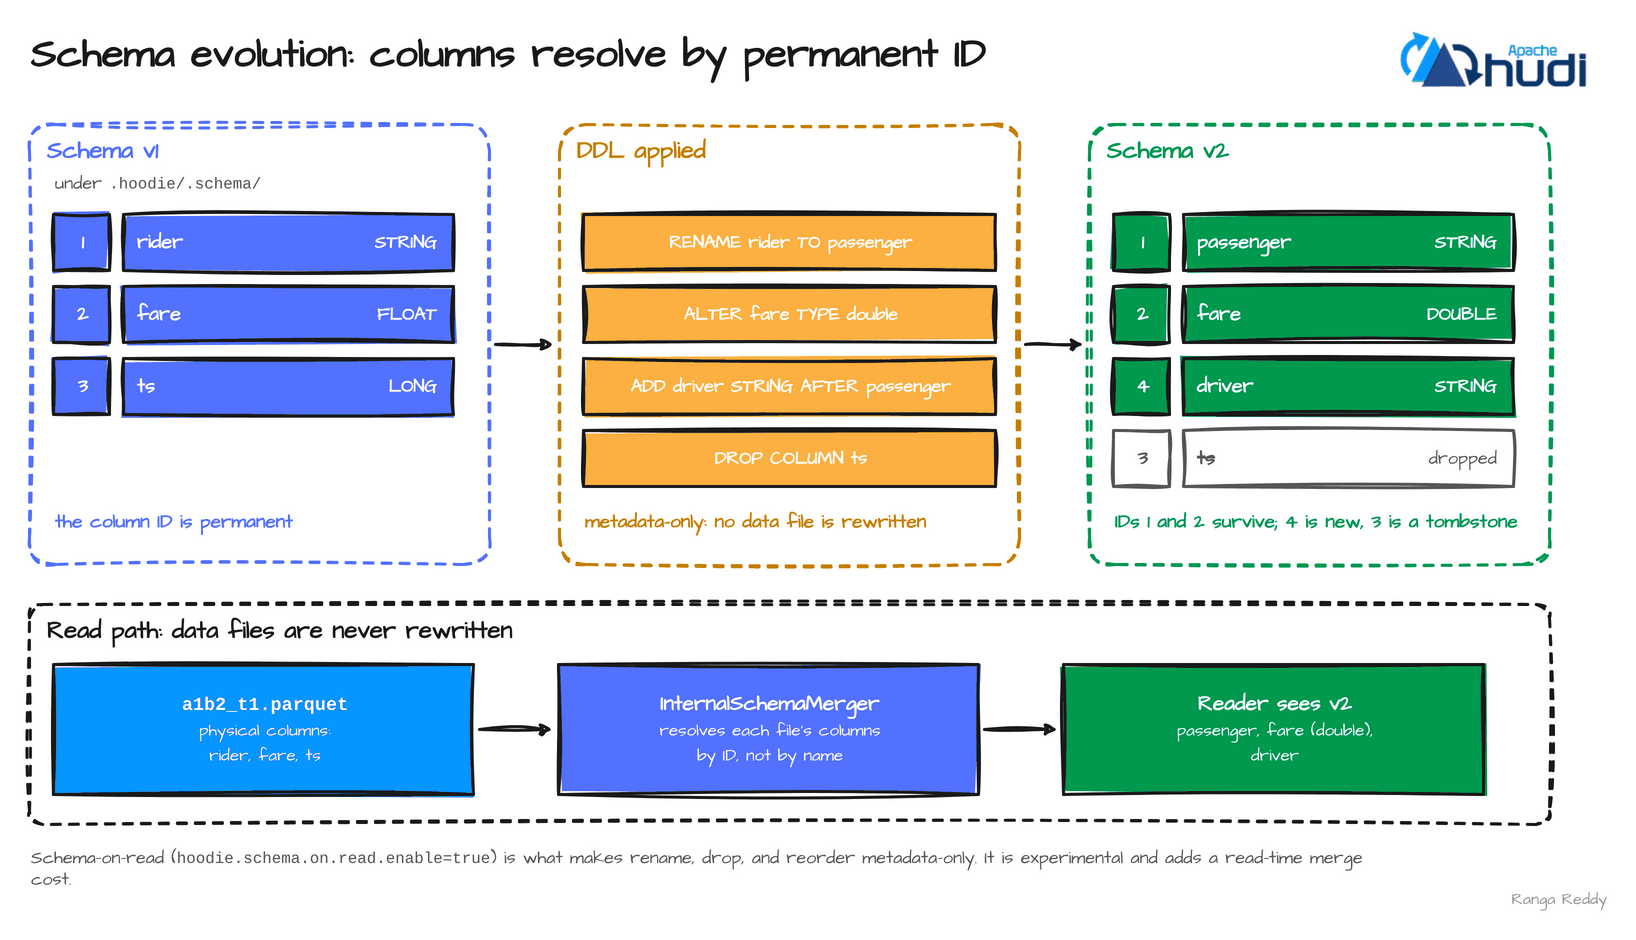

The diagram above was exported from draw.io. Its source (the exported page's mxGraphModel, read from the mxfile embedded in the PNG):
<mxGraphModel dx="1640" dy="920" grid="0" page="0" background="#FFFFFF">
  <root>
    <mxCell id="0" />
    <mxCell id="1" parent="0" />
    <mxCell id="c1" value="Schema evolution: columns resolve by permanent ID" style="text;html=1;whiteSpace=wrap;fontFamily=Architects Daughter;fontSource=https%3A%2F%2Ffonts.googleapis.com%2Fcss%3Ffamily%3DArchitects%2BDaughter;fontStyle=1;fontSize=40;fontColor=#1a1a1a;align=left;verticalAlign=middle;strokeColor=none;fillColor=none;" vertex="1" parent="1">
      <mxGeometry x="40" y="20" width="1200" height="60" as="geometry" />
    </mxCell>
    <mxCell id="c2" value="" style="shape=image;verticalLabelPosition=bottom;verticalAlign=top;imageAspect=1;aspect=fixed;image=data:image/png,(base64 omitted: 14484 chars);" vertex="1" parent="1">
      <mxGeometry x="1410" y="26" width="190" height="60" as="geometry" />
    </mxCell>
    <mxCell id="c3" value="Schema v1" style="rounded=1;arcSize=6;whiteSpace=wrap;html=1;sketch=1;curveFitting=1;jiggle=2;hachureGap=4;dashed=1;fillColor=none;strokeColor=#5371ff;strokeWidth=3;fontFamily=Architects Daughter;fontSource=https%3A%2F%2Ffonts.googleapis.com%2Fcss%3Ffamily%3DArchitects%2BDaughter;fontStyle=1;fontSize=24;fontColor=#5371ff;verticalAlign=top;align=left;spacingLeft=16;spacingTop=6;" vertex="1" parent="1">
      <mxGeometry x="40" y="120" width="460" height="440" as="geometry" />
    </mxCell>
    <mxCell id="c4" value="under &lt;font face=&quot;Courier New&quot; style=&quot;font-size:88%&quot;&gt;.hoodie/.schema/&lt;/font&gt;" style="text;html=1;whiteSpace=wrap;fontFamily=Architects Daughter;fontSource=https%3A%2F%2Ffonts.googleapis.com%2Fcss%3Ffamily%3DArchitects%2BDaughter;fontStyle=0;fontSize=18;fontColor=#555555;align=left;verticalAlign=middle;strokeColor=none;fillColor=none;" vertex="1" parent="1">
      <mxGeometry x="64" y="164" width="400" height="30" as="geometry" />
    </mxCell>
    <mxCell id="c5" value="1" style="rounded=0;whiteSpace=wrap;html=1;sketch=1;curveFitting=1;jiggle=2;hachureGap=4;fillStyle=solid;fillColor=#5371ff;strokeColor=#1a1a1a;strokeWidth=3;fontFamily=Architects Daughter;fontSource=https%3A%2F%2Ffonts.googleapis.com%2Fcss%3Ffamily%3DArchitects%2BDaughter;fontStyle=1;fontSize=20;fontColor=#FFFFFF;align=center;spacingLeft=12;spacingRight=8;verticalAlign=middle;" vertex="1" parent="1">
      <mxGeometry x="64" y="210" width="56" height="56" as="geometry" />
    </mxCell>
    <mxCell id="c6" value="rider" style="rounded=0;whiteSpace=wrap;html=1;sketch=1;curveFitting=1;jiggle=2;hachureGap=4;fillStyle=solid;fillColor=#5371ff;strokeColor=#1a1a1a;strokeWidth=3;fontFamily=Architects Daughter;fontSource=https%3A%2F%2Ffonts.googleapis.com%2Fcss%3Ffamily%3DArchitects%2BDaughter;fontStyle=1;fontSize=20;fontColor=#FFFFFF;align=left;spacingLeft=12;spacingRight=8;verticalAlign=middle;" vertex="1" parent="1">
      <mxGeometry x="134" y="210" width="330" height="56" as="geometry" />
    </mxCell>
    <mxCell id="c7" value="STRING" style="text;html=1;whiteSpace=wrap;fontFamily=Architects Daughter;fontSource=https%3A%2F%2Ffonts.googleapis.com%2Fcss%3Ffamily%3DArchitects%2BDaughter;fontStyle=1;fontSize=18;fontColor=#FFFFFF;align=right;verticalAlign=middle;strokeColor=none;fillColor=none;" vertex="1" parent="1">
      <mxGeometry x="314" y="218" width="136" height="40" as="geometry" />
    </mxCell>
    <mxCell id="c8" value="2" style="rounded=0;whiteSpace=wrap;html=1;sketch=1;curveFitting=1;jiggle=2;hachureGap=4;fillStyle=solid;fillColor=#5371ff;strokeColor=#1a1a1a;strokeWidth=3;fontFamily=Architects Daughter;fontSource=https%3A%2F%2Ffonts.googleapis.com%2Fcss%3Ffamily%3DArchitects%2BDaughter;fontStyle=1;fontSize=20;fontColor=#FFFFFF;align=center;spacingLeft=12;spacingRight=8;verticalAlign=middle;" vertex="1" parent="1">
      <mxGeometry x="64" y="282" width="56" height="56" as="geometry" />
    </mxCell>
    <mxCell id="c9" value="fare" style="rounded=0;whiteSpace=wrap;html=1;sketch=1;curveFitting=1;jiggle=2;hachureGap=4;fillStyle=solid;fillColor=#5371ff;strokeColor=#1a1a1a;strokeWidth=3;fontFamily=Architects Daughter;fontSource=https%3A%2F%2Ffonts.googleapis.com%2Fcss%3Ffamily%3DArchitects%2BDaughter;fontStyle=1;fontSize=20;fontColor=#FFFFFF;align=left;spacingLeft=12;spacingRight=8;verticalAlign=middle;" vertex="1" parent="1">
      <mxGeometry x="134" y="282" width="330" height="56" as="geometry" />
    </mxCell>
    <mxCell id="c10" value="FLOAT" style="text;html=1;whiteSpace=wrap;fontFamily=Architects Daughter;fontSource=https%3A%2F%2Ffonts.googleapis.com%2Fcss%3Ffamily%3DArchitects%2BDaughter;fontStyle=1;fontSize=18;fontColor=#FFFFFF;align=right;verticalAlign=middle;strokeColor=none;fillColor=none;" vertex="1" parent="1">
      <mxGeometry x="314" y="290" width="136" height="40" as="geometry" />
    </mxCell>
    <mxCell id="c11" value="3" style="rounded=0;whiteSpace=wrap;html=1;sketch=1;curveFitting=1;jiggle=2;hachureGap=4;fillStyle=solid;fillColor=#5371ff;strokeColor=#1a1a1a;strokeWidth=3;fontFamily=Architects Daughter;fontSource=https%3A%2F%2Ffonts.googleapis.com%2Fcss%3Ffamily%3DArchitects%2BDaughter;fontStyle=1;fontSize=20;fontColor=#FFFFFF;align=center;spacingLeft=12;spacingRight=8;verticalAlign=middle;" vertex="1" parent="1">
      <mxGeometry x="64" y="354" width="56" height="56" as="geometry" />
    </mxCell>
    <mxCell id="c12" value="ts" style="rounded=0;whiteSpace=wrap;html=1;sketch=1;curveFitting=1;jiggle=2;hachureGap=4;fillStyle=solid;fillColor=#5371ff;strokeColor=#1a1a1a;strokeWidth=3;fontFamily=Architects Daughter;fontSource=https%3A%2F%2Ffonts.googleapis.com%2Fcss%3Ffamily%3DArchitects%2BDaughter;fontStyle=1;fontSize=20;fontColor=#FFFFFF;align=left;spacingLeft=12;spacingRight=8;verticalAlign=middle;" vertex="1" parent="1">
      <mxGeometry x="134" y="354" width="330" height="56" as="geometry" />
    </mxCell>
    <mxCell id="c13" value="LONG" style="text;html=1;whiteSpace=wrap;fontFamily=Architects Daughter;fontSource=https%3A%2F%2Ffonts.googleapis.com%2Fcss%3Ffamily%3DArchitects%2BDaughter;fontStyle=1;fontSize=18;fontColor=#FFFFFF;align=right;verticalAlign=middle;strokeColor=none;fillColor=none;" vertex="1" parent="1">
      <mxGeometry x="314" y="362" width="136" height="40" as="geometry" />
    </mxCell>
    <mxCell id="c14" value="the column ID is permanent" style="text;html=1;whiteSpace=wrap;fontFamily=Architects Daughter;fontSource=https%3A%2F%2Ffonts.googleapis.com%2Fcss%3Ffamily%3DArchitects%2BDaughter;fontStyle=1;fontSize=19;fontColor=#5371ff;align=left;verticalAlign=middle;strokeColor=none;fillColor=none;" vertex="1" parent="1">
      <mxGeometry x="64" y="500" width="400" height="36" as="geometry" />
    </mxCell>
    <mxCell id="c15" value="DDL applied" style="rounded=1;arcSize=6;whiteSpace=wrap;html=1;sketch=1;curveFitting=1;jiggle=2;hachureGap=4;dashed=1;fillColor=none;strokeColor=#c47f00;strokeWidth=3;fontFamily=Architects Daughter;fontSource=https%3A%2F%2Ffonts.googleapis.com%2Fcss%3Ffamily%3DArchitects%2BDaughter;fontStyle=1;fontSize=24;fontColor=#c47f00;verticalAlign=top;align=left;spacingLeft=16;spacingTop=6;" vertex="1" parent="1">
      <mxGeometry x="570" y="120" width="460" height="440" as="geometry" />
    </mxCell>
    <mxCell id="c16" value="RENAME rider TO passenger" style="rounded=0;whiteSpace=wrap;html=1;sketch=1;curveFitting=1;jiggle=2;hachureGap=4;fillStyle=solid;fillColor=#fbb041;strokeColor=#1a1a1a;strokeWidth=3;fontFamily=Architects Daughter;fontSource=https%3A%2F%2Ffonts.googleapis.com%2Fcss%3Ffamily%3DArchitects%2BDaughter;fontStyle=1;fontSize=18;fontColor=#FFFFFF;align=center;spacingLeft=12;spacingRight=8;verticalAlign=middle;" vertex="1" parent="1">
      <mxGeometry x="594" y="210" width="412" height="56" as="geometry" />
    </mxCell>
    <mxCell id="c17" value="ALTER fare TYPE double" style="rounded=0;whiteSpace=wrap;html=1;sketch=1;curveFitting=1;jiggle=2;hachureGap=4;fillStyle=solid;fillColor=#fbb041;strokeColor=#1a1a1a;strokeWidth=3;fontFamily=Architects Daughter;fontSource=https%3A%2F%2Ffonts.googleapis.com%2Fcss%3Ffamily%3DArchitects%2BDaughter;fontStyle=1;fontSize=18;fontColor=#FFFFFF;align=center;spacingLeft=12;spacingRight=8;verticalAlign=middle;" vertex="1" parent="1">
      <mxGeometry x="594" y="282" width="412" height="56" as="geometry" />
    </mxCell>
    <mxCell id="c18" value="ADD driver STRING AFTER passenger" style="rounded=0;whiteSpace=wrap;html=1;sketch=1;curveFitting=1;jiggle=2;hachureGap=4;fillStyle=solid;fillColor=#fbb041;strokeColor=#1a1a1a;strokeWidth=3;fontFamily=Architects Daughter;fontSource=https%3A%2F%2Ffonts.googleapis.com%2Fcss%3Ffamily%3DArchitects%2BDaughter;fontStyle=1;fontSize=18;fontColor=#FFFFFF;align=center;spacingLeft=12;spacingRight=8;verticalAlign=middle;" vertex="1" parent="1">
      <mxGeometry x="594" y="354" width="412" height="56" as="geometry" />
    </mxCell>
    <mxCell id="c19" value="DROP COLUMN ts" style="rounded=0;whiteSpace=wrap;html=1;sketch=1;curveFitting=1;jiggle=2;hachureGap=4;fillStyle=solid;fillColor=#fbb041;strokeColor=#1a1a1a;strokeWidth=3;fontFamily=Architects Daughter;fontSource=https%3A%2F%2Ffonts.googleapis.com%2Fcss%3Ffamily%3DArchitects%2BDaughter;fontStyle=1;fontSize=18;fontColor=#FFFFFF;align=center;spacingLeft=12;spacingRight=8;verticalAlign=middle;" vertex="1" parent="1">
      <mxGeometry x="594" y="426" width="412" height="56" as="geometry" />
    </mxCell>
    <mxCell id="c20" value="metadata-only: no data file is rewritten" style="text;html=1;whiteSpace=wrap;fontFamily=Architects Daughter;fontSource=https%3A%2F%2Ffonts.googleapis.com%2Fcss%3Ffamily%3DArchitects%2BDaughter;fontStyle=1;fontSize=19;fontColor=#c47f00;align=left;verticalAlign=middle;strokeColor=none;fillColor=none;" vertex="1" parent="1">
      <mxGeometry x="594" y="500" width="420" height="36" as="geometry" />
    </mxCell>
    <mxCell id="c21" value="Schema v2" style="rounded=1;arcSize=6;whiteSpace=wrap;html=1;sketch=1;curveFitting=1;jiggle=2;hachureGap=4;dashed=1;fillColor=none;strokeColor=#00994D;strokeWidth=3;fontFamily=Architects Daughter;fontSource=https%3A%2F%2Ffonts.googleapis.com%2Fcss%3Ffamily%3DArchitects%2BDaughter;fontStyle=1;fontSize=24;fontColor=#00994D;verticalAlign=top;align=left;spacingLeft=16;spacingTop=6;" vertex="1" parent="1">
      <mxGeometry x="1100" y="120" width="460" height="440" as="geometry" />
    </mxCell>
    <mxCell id="c22" value="1" style="rounded=0;whiteSpace=wrap;html=1;sketch=1;curveFitting=1;jiggle=2;hachureGap=4;fillStyle=solid;fillColor=#00994D;strokeColor=#1a1a1a;strokeWidth=3;fontFamily=Architects Daughter;fontSource=https%3A%2F%2Ffonts.googleapis.com%2Fcss%3Ffamily%3DArchitects%2BDaughter;fontStyle=1;fontSize=20;fontColor=#FFFFFF;align=center;spacingLeft=12;spacingRight=8;verticalAlign=middle;" vertex="1" parent="1">
      <mxGeometry x="1124" y="210" width="56" height="56" as="geometry" />
    </mxCell>
    <mxCell id="c23" value="passenger" style="rounded=0;whiteSpace=wrap;html=1;sketch=1;curveFitting=1;jiggle=2;hachureGap=4;fillStyle=solid;fillColor=#00994D;strokeColor=#1a1a1a;strokeWidth=3;fontFamily=Architects Daughter;fontSource=https%3A%2F%2Ffonts.googleapis.com%2Fcss%3Ffamily%3DArchitects%2BDaughter;fontStyle=1;fontSize=20;fontColor=#FFFFFF;align=left;spacingLeft=12;spacingRight=8;verticalAlign=middle;" vertex="1" parent="1">
      <mxGeometry x="1194" y="210" width="330" height="56" as="geometry" />
    </mxCell>
    <mxCell id="c24" value="STRING" style="text;html=1;whiteSpace=wrap;fontFamily=Architects Daughter;fontSource=https%3A%2F%2Ffonts.googleapis.com%2Fcss%3Ffamily%3DArchitects%2BDaughter;fontStyle=1;fontSize=18;fontColor=#FFFFFF;align=right;verticalAlign=middle;strokeColor=none;fillColor=none;" vertex="1" parent="1">
      <mxGeometry x="1374" y="218" width="136" height="40" as="geometry" />
    </mxCell>
    <mxCell id="c25" value="2" style="rounded=0;whiteSpace=wrap;html=1;sketch=1;curveFitting=1;jiggle=2;hachureGap=4;fillStyle=solid;fillColor=#00994D;strokeColor=#1a1a1a;strokeWidth=3;fontFamily=Architects Daughter;fontSource=https%3A%2F%2Ffonts.googleapis.com%2Fcss%3Ffamily%3DArchitects%2BDaughter;fontStyle=1;fontSize=20;fontColor=#FFFFFF;align=center;spacingLeft=12;spacingRight=8;verticalAlign=middle;" vertex="1" parent="1">
      <mxGeometry x="1124" y="282" width="56" height="56" as="geometry" />
    </mxCell>
    <mxCell id="c26" value="fare" style="rounded=0;whiteSpace=wrap;html=1;sketch=1;curveFitting=1;jiggle=2;hachureGap=4;fillStyle=solid;fillColor=#00994D;strokeColor=#1a1a1a;strokeWidth=3;fontFamily=Architects Daughter;fontSource=https%3A%2F%2Ffonts.googleapis.com%2Fcss%3Ffamily%3DArchitects%2BDaughter;fontStyle=1;fontSize=20;fontColor=#FFFFFF;align=left;spacingLeft=12;spacingRight=8;verticalAlign=middle;" vertex="1" parent="1">
      <mxGeometry x="1194" y="282" width="330" height="56" as="geometry" />
    </mxCell>
    <mxCell id="c27" value="DOUBLE" style="text;html=1;whiteSpace=wrap;fontFamily=Architects Daughter;fontSource=https%3A%2F%2Ffonts.googleapis.com%2Fcss%3Ffamily%3DArchitects%2BDaughter;fontStyle=1;fontSize=18;fontColor=#FFFFFF;align=right;verticalAlign=middle;strokeColor=none;fillColor=none;" vertex="1" parent="1">
      <mxGeometry x="1374" y="290" width="136" height="40" as="geometry" />
    </mxCell>
    <mxCell id="c28" value="4" style="rounded=0;whiteSpace=wrap;html=1;sketch=1;curveFitting=1;jiggle=2;hachureGap=4;fillStyle=solid;fillColor=#00994D;strokeColor=#1a1a1a;strokeWidth=3;fontFamily=Architects Daughter;fontSource=https%3A%2F%2Ffonts.googleapis.com%2Fcss%3Ffamily%3DArchitects%2BDaughter;fontStyle=1;fontSize=20;fontColor=#FFFFFF;align=center;spacingLeft=12;spacingRight=8;verticalAlign=middle;" vertex="1" parent="1">
      <mxGeometry x="1124" y="354" width="56" height="56" as="geometry" />
    </mxCell>
    <mxCell id="c29" value="driver" style="rounded=0;whiteSpace=wrap;html=1;sketch=1;curveFitting=1;jiggle=2;hachureGap=4;fillStyle=solid;fillColor=#00994D;strokeColor=#1a1a1a;strokeWidth=3;fontFamily=Architects Daughter;fontSource=https%3A%2F%2Ffonts.googleapis.com%2Fcss%3Ffamily%3DArchitects%2BDaughter;fontStyle=1;fontSize=20;fontColor=#FFFFFF;align=left;spacingLeft=12;spacingRight=8;verticalAlign=middle;" vertex="1" parent="1">
      <mxGeometry x="1194" y="354" width="330" height="56" as="geometry" />
    </mxCell>
    <mxCell id="c30" value="STRING" style="text;html=1;whiteSpace=wrap;fontFamily=Architects Daughter;fontSource=https%3A%2F%2Ffonts.googleapis.com%2Fcss%3Ffamily%3DArchitects%2BDaughter;fontStyle=1;fontSize=18;fontColor=#FFFFFF;align=right;verticalAlign=middle;strokeColor=none;fillColor=none;" vertex="1" parent="1">
      <mxGeometry x="1374" y="362" width="136" height="40" as="geometry" />
    </mxCell>
    <mxCell id="c31" value="3" style="rounded=0;whiteSpace=wrap;html=1;sketch=1;curveFitting=1;jiggle=2;hachureGap=4;fillStyle=solid;fillColor=#FFFFFF;strokeColor=#555555;strokeWidth=3;fontFamily=Architects Daughter;fontSource=https%3A%2F%2Ffonts.googleapis.com%2Fcss%3Ffamily%3DArchitects%2BDaughter;fontStyle=1;fontSize=20;fontColor=#555555;align=center;spacingLeft=12;spacingRight=8;verticalAlign=middle;" vertex="1" parent="1">
      <mxGeometry x="1124" y="426" width="56" height="56" as="geometry" />
    </mxCell>
    <mxCell id="c32" value="&lt;s&gt;ts&lt;/s&gt;" style="rounded=0;whiteSpace=wrap;html=1;sketch=1;curveFitting=1;jiggle=2;hachureGap=4;fillStyle=solid;fillColor=#FFFFFF;strokeColor=#555555;strokeWidth=3;fontFamily=Architects Daughter;fontSource=https%3A%2F%2Ffonts.googleapis.com%2Fcss%3Ffamily%3DArchitects%2BDaughter;fontStyle=1;fontSize=20;fontColor=#555555;align=left;spacingLeft=12;spacingRight=8;verticalAlign=middle;" vertex="1" parent="1">
      <mxGeometry x="1194" y="426" width="330" height="56" as="geometry" />
    </mxCell>
    <mxCell id="c33" value="dropped" style="text;html=1;whiteSpace=wrap;fontFamily=Architects Daughter;fontSource=https%3A%2F%2Ffonts.googleapis.com%2Fcss%3Ffamily%3DArchitects%2BDaughter;fontStyle=0;fontSize=18;fontColor=#555555;align=right;verticalAlign=middle;strokeColor=none;fillColor=none;" vertex="1" parent="1">
      <mxGeometry x="1374" y="434" width="136" height="40" as="geometry" />
    </mxCell>
    <mxCell id="c34" value="IDs 1 and 2 survive; 4 is new, 3 is a tombstone" style="text;html=1;whiteSpace=wrap;fontFamily=Architects Daughter;fontSource=https%3A%2F%2Ffonts.googleapis.com%2Fcss%3Ffamily%3DArchitects%2BDaughter;fontStyle=1;fontSize=19;fontColor=#00994D;align=left;verticalAlign=middle;strokeColor=none;fillColor=none;" vertex="1" parent="1">
      <mxGeometry x="1124" y="500" width="430" height="36" as="geometry" />
    </mxCell>
    <mxCell id="c35" value="" style="endArrow=classic;startArrow=none;endFill=1;startFill=1;html=1;sketch=1;curveFitting=1;jiggle=2;hachureGap=4;strokeWidth=3;strokeColor=#1a1a1a;fontFamily=Architects Daughter;fontSource=https%3A%2F%2Ffonts.googleapis.com%2Fcss%3Ffamily%3DArchitects%2BDaughter;fontStyle=1;fontSize=18;fontColor=#1a1a1a;labelBackgroundColor=#FFFFFF;" edge="1" parent="1">
      <mxGeometry relative="1" as="geometry">
        <mxPoint x="506" y="340.0" as="sourcePoint" />
        <mxPoint x="564" y="340.0" as="targetPoint" />
      </mxGeometry>
    </mxCell>
    <mxCell id="c36" value="" style="endArrow=classic;startArrow=none;endFill=1;startFill=1;html=1;sketch=1;curveFitting=1;jiggle=2;hachureGap=4;strokeWidth=3;strokeColor=#1a1a1a;fontFamily=Architects Daughter;fontSource=https%3A%2F%2Ffonts.googleapis.com%2Fcss%3Ffamily%3DArchitects%2BDaughter;fontStyle=1;fontSize=18;fontColor=#1a1a1a;labelBackgroundColor=#FFFFFF;" edge="1" parent="1">
      <mxGeometry relative="1" as="geometry">
        <mxPoint x="1036" y="340.0" as="sourcePoint" />
        <mxPoint x="1094" y="340.0" as="targetPoint" />
      </mxGeometry>
    </mxCell>
    <mxCell id="c37" value="Read path: data files are never rewritten" style="rounded=1;arcSize=6;whiteSpace=wrap;html=1;sketch=1;curveFitting=1;jiggle=2;hachureGap=4;dashed=1;fillColor=none;strokeColor=#1a1a1a;strokeWidth=3;fontFamily=Architects Daughter;fontSource=https%3A%2F%2Ffonts.googleapis.com%2Fcss%3Ffamily%3DArchitects%2BDaughter;fontStyle=1;fontSize=24;fontColor=#1a1a1a;verticalAlign=top;align=left;spacingLeft=16;spacingTop=6;" vertex="1" parent="1">
      <mxGeometry x="40" y="600" width="1520" height="220" as="geometry" />
    </mxCell>
    <mxCell id="c38" value="&lt;font face=&quot;Courier New&quot; style=&quot;font-size:88%&quot;&gt;a1b2_t1.parquet&lt;/font&gt;&lt;br&gt;&lt;span style=&quot;font-size:17px;font-weight:normal&quot;&gt;physical columns:&lt;br&gt;rider, fare, ts&lt;/span&gt;" style="rounded=0;whiteSpace=wrap;html=1;sketch=1;curveFitting=1;jiggle=2;hachureGap=4;fillStyle=solid;fillColor=#0795FF;strokeColor=#1a1a1a;strokeWidth=3;fontFamily=Architects Daughter;fontSource=https%3A%2F%2Ffonts.googleapis.com%2Fcss%3Ffamily%3DArchitects%2BDaughter;fontStyle=1;fontSize=21;fontColor=#FFFFFF;align=center;spacingLeft=12;spacingRight=8;verticalAlign=middle;" vertex="1" parent="1">
      <mxGeometry x="64" y="660" width="420" height="130" as="geometry" />
    </mxCell>
    <mxCell id="c39" value="" style="endArrow=classic;startArrow=none;endFill=1;startFill=1;html=1;sketch=1;curveFitting=1;jiggle=2;hachureGap=4;strokeWidth=3;strokeColor=#1a1a1a;fontFamily=Architects Daughter;fontSource=https%3A%2F%2Ffonts.googleapis.com%2Fcss%3Ffamily%3DArchitects%2BDaughter;fontStyle=1;fontSize=18;fontColor=#1a1a1a;labelBackgroundColor=#FFFFFF;" edge="1" parent="1">
      <mxGeometry relative="1" as="geometry">
        <mxPoint x="490" y="725" as="sourcePoint" />
        <mxPoint x="563" y="725" as="targetPoint" />
      </mxGeometry>
    </mxCell>
    <mxCell id="c40" value="InternalSchemaMerger&lt;br&gt;&lt;span style=&quot;font-size:17px;font-weight:normal&quot;&gt;resolves each file's columns&lt;br&gt;by ID, not by name&lt;/span&gt;" style="rounded=0;whiteSpace=wrap;html=1;sketch=1;curveFitting=1;jiggle=2;hachureGap=4;fillStyle=solid;fillColor=#5371ff;strokeColor=#1a1a1a;strokeWidth=3;fontFamily=Architects Daughter;fontSource=https%3A%2F%2Ffonts.googleapis.com%2Fcss%3Ffamily%3DArchitects%2BDaughter;fontStyle=1;fontSize=21;fontColor=#FFFFFF;align=center;spacingLeft=12;spacingRight=8;verticalAlign=middle;" vertex="1" parent="1">
      <mxGeometry x="569" y="660" width="420" height="130" as="geometry" />
    </mxCell>
    <mxCell id="c41" value="" style="endArrow=classic;startArrow=none;endFill=1;startFill=1;html=1;sketch=1;curveFitting=1;jiggle=2;hachureGap=4;strokeWidth=3;strokeColor=#1a1a1a;fontFamily=Architects Daughter;fontSource=https%3A%2F%2Ffonts.googleapis.com%2Fcss%3Ffamily%3DArchitects%2BDaughter;fontStyle=1;fontSize=18;fontColor=#1a1a1a;labelBackgroundColor=#FFFFFF;" edge="1" parent="1">
      <mxGeometry relative="1" as="geometry">
        <mxPoint x="995" y="725" as="sourcePoint" />
        <mxPoint x="1068" y="725" as="targetPoint" />
      </mxGeometry>
    </mxCell>
    <mxCell id="c42" value="Reader sees v2&lt;br&gt;&lt;span style=&quot;font-size:17px;font-weight:normal&quot;&gt;passenger, fare (double),&lt;br&gt;driver&lt;/span&gt;" style="rounded=0;whiteSpace=wrap;html=1;sketch=1;curveFitting=1;jiggle=2;hachureGap=4;fillStyle=solid;fillColor=#00994D;strokeColor=#1a1a1a;strokeWidth=3;fontFamily=Architects Daughter;fontSource=https%3A%2F%2Ffonts.googleapis.com%2Fcss%3Ffamily%3DArchitects%2BDaughter;fontStyle=1;fontSize=21;fontColor=#FFFFFF;align=center;spacingLeft=12;spacingRight=8;verticalAlign=middle;" vertex="1" parent="1">
      <mxGeometry x="1074" y="660" width="420" height="130" as="geometry" />
    </mxCell>
    <mxCell id="c43" value="Schema-on-read (&lt;font face=&quot;Courier New&quot; style=&quot;font-size:88%&quot;&gt;hoodie.schema.on.read.enable=true&lt;/font&gt;) is what makes rename, drop, and reorder metadata-only. It is experimental and adds a read-time merge cost." style="text;html=1;whiteSpace=wrap;fontFamily=Architects Daughter;fontSource=https%3A%2F%2Ffonts.googleapis.com%2Fcss%3Ffamily%3DArchitects%2BDaughter;fontStyle=0;fontSize=18;fontColor=#555555;align=left;verticalAlign=middle;strokeColor=none;fillColor=none;" vertex="1" parent="1">
      <mxGeometry x="40" y="836" width="1360" height="56" as="geometry" />
    </mxCell>
    <mxCell id="c44" value="Ranga Reddy" style="text;html=1;whiteSpace=wrap;fontFamily=Architects Daughter;fontSource=https%3A%2F%2Ffonts.googleapis.com%2Fcss%3Ffamily%3DArchitects%2BDaughter;fontStyle=0;fontSize=16;fontColor=#999999;align=right;verticalAlign=middle;strokeColor=none;fillColor=none;" vertex="1" parent="1">
      <mxGeometry x="1440" y="880" width="180" height="30" as="geometry" />
    </mxCell>
  </root>
</mxGraphModel>